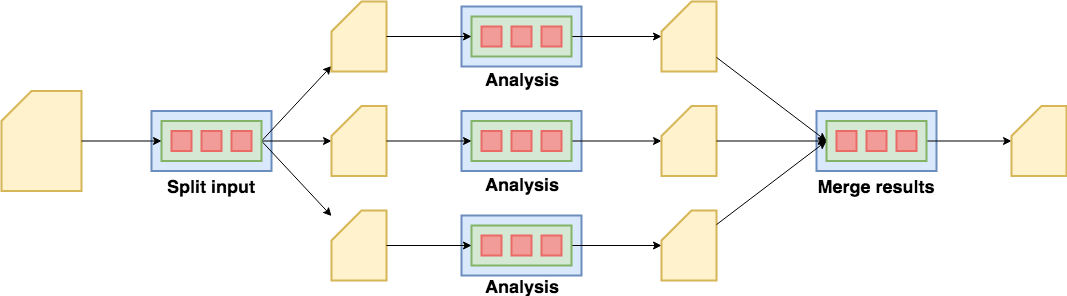

The diagram above was exported from draw.io. Its source (the exported page's mxGraphModel, read from the mxfile embedded in the PNG):
<mxGraphModel dx="1346" dy="831" grid="1" gridSize="10" guides="1" tooltips="1" connect="1" arrows="1" fold="1" page="1" pageScale="1" pageWidth="827" pageHeight="1169" math="0" shadow="0">
  <root>
    <mxCell id="0" />
    <mxCell id="1" parent="0" />
    <mxCell id="2" value="" style="rounded=0;whiteSpace=wrap;html=1;strokeWidth=2;fillColor=#dae8fc;strokeColor=#6c8ebf;" vertex="1" parent="1">
      <mxGeometry x="190" y="219.5" width="120" height="60" as="geometry" />
    </mxCell>
    <mxCell id="3" style="edgeStyle=none;rounded=0;orthogonalLoop=1;jettySize=auto;html=1;exitX=1;exitY=0.5;exitDx=0;exitDy=0;" edge="1" source="6" target="14" parent="1">
      <mxGeometry relative="1" as="geometry" />
    </mxCell>
    <mxCell id="4" style="edgeStyle=none;rounded=0;orthogonalLoop=1;jettySize=auto;html=1;" edge="1" source="6" target="13" parent="1">
      <mxGeometry relative="1" as="geometry" />
    </mxCell>
    <mxCell id="5" style="edgeStyle=none;rounded=0;orthogonalLoop=1;jettySize=auto;html=1;exitX=1;exitY=0.5;exitDx=0;exitDy=0;" edge="1" source="6" target="12" parent="1">
      <mxGeometry relative="1" as="geometry" />
    </mxCell>
    <mxCell id="6" value="" style="rounded=0;whiteSpace=wrap;html=1;strokeWidth=2;fillColor=#d5e8d4;strokeColor=#82b366;" vertex="1" parent="1">
      <mxGeometry x="200" y="229.5" width="100" height="40" as="geometry" />
    </mxCell>
    <mxCell id="7" value="" style="rounded=0;whiteSpace=wrap;html=1;strokeWidth=2;fillColor=#F19C99;strokeColor=#EA6B66;" vertex="1" parent="1">
      <mxGeometry x="210" y="239.5" width="20" height="20" as="geometry" />
    </mxCell>
    <mxCell id="8" value="" style="rounded=0;whiteSpace=wrap;html=1;strokeWidth=2;fillColor=#F19C99;strokeColor=#EA6B66;" vertex="1" parent="1">
      <mxGeometry x="240" y="239.5" width="20" height="20" as="geometry" />
    </mxCell>
    <mxCell id="9" value="" style="rounded=0;whiteSpace=wrap;html=1;strokeWidth=2;fillColor=#F19C99;strokeColor=#EA6B66;" vertex="1" parent="1">
      <mxGeometry x="270" y="239.5" width="20" height="20" as="geometry" />
    </mxCell>
    <mxCell id="10" value="" style="shape=card;whiteSpace=wrap;html=1;strokeWidth=2;fillColor=#fff2cc;strokeColor=#d6b656;" vertex="1" parent="1">
      <mxGeometry x="40" y="199.5" width="80" height="100" as="geometry" />
    </mxCell>
    <mxCell id="11" style="edgeStyle=none;rounded=0;orthogonalLoop=1;jettySize=auto;html=1;entryX=0;entryY=0.5;entryDx=0;entryDy=0;" edge="1" source="10" target="6" parent="1">
      <mxGeometry relative="1" as="geometry" />
    </mxCell>
    <mxCell id="12" value="" style="shape=card;whiteSpace=wrap;html=1;strokeWidth=2;fillColor=#fff2cc;strokeColor=#d6b656;" vertex="1" parent="1">
      <mxGeometry x="370" y="110" width="55" height="70" as="geometry" />
    </mxCell>
    <mxCell id="13" value="" style="shape=card;whiteSpace=wrap;html=1;strokeWidth=2;fillColor=#fff2cc;strokeColor=#d6b656;" vertex="1" parent="1">
      <mxGeometry x="370" y="214.5" width="55" height="70" as="geometry" />
    </mxCell>
    <mxCell id="14" value="" style="shape=card;whiteSpace=wrap;html=1;strokeWidth=2;fillColor=#fff2cc;strokeColor=#d6b656;" vertex="1" parent="1">
      <mxGeometry x="370" y="319" width="55" height="70" as="geometry" />
    </mxCell>
    <mxCell id="15" value="" style="rounded=0;whiteSpace=wrap;html=1;strokeWidth=2;fillColor=#dae8fc;strokeColor=#6c8ebf;" vertex="1" parent="1">
      <mxGeometry x="500" y="115" width="120" height="60" as="geometry" />
    </mxCell>
    <mxCell id="16" style="edgeStyle=none;rounded=0;orthogonalLoop=1;jettySize=auto;html=1;exitX=1;exitY=0.5;exitDx=0;exitDy=0;" edge="1" source="17" target="40" parent="1">
      <mxGeometry relative="1" as="geometry" />
    </mxCell>
    <mxCell id="17" value="" style="rounded=0;whiteSpace=wrap;html=1;strokeWidth=2;fillColor=#d5e8d4;strokeColor=#82b366;" vertex="1" parent="1">
      <mxGeometry x="510" y="125" width="100" height="40" as="geometry" />
    </mxCell>
    <mxCell id="18" value="" style="rounded=0;whiteSpace=wrap;html=1;strokeWidth=2;fillColor=#F19C99;strokeColor=#EA6B66;" vertex="1" parent="1">
      <mxGeometry x="520" y="135" width="20" height="20" as="geometry" />
    </mxCell>
    <mxCell id="19" value="" style="rounded=0;whiteSpace=wrap;html=1;strokeWidth=2;fillColor=#F19C99;strokeColor=#EA6B66;" vertex="1" parent="1">
      <mxGeometry x="550" y="135" width="20" height="20" as="geometry" />
    </mxCell>
    <mxCell id="20" value="" style="rounded=0;whiteSpace=wrap;html=1;strokeWidth=2;fillColor=#F19C99;strokeColor=#EA6B66;" vertex="1" parent="1">
      <mxGeometry x="580" y="135" width="20" height="20" as="geometry" />
    </mxCell>
    <mxCell id="21" value="" style="rounded=0;whiteSpace=wrap;html=1;strokeWidth=2;fillColor=#dae8fc;strokeColor=#6c8ebf;" vertex="1" parent="1">
      <mxGeometry x="500" y="219.5" width="120" height="60" as="geometry" />
    </mxCell>
    <mxCell id="22" style="edgeStyle=none;rounded=0;orthogonalLoop=1;jettySize=auto;html=1;exitX=1;exitY=0.5;exitDx=0;exitDy=0;" edge="1" source="23" target="41" parent="1">
      <mxGeometry relative="1" as="geometry" />
    </mxCell>
    <mxCell id="23" value="" style="rounded=0;whiteSpace=wrap;html=1;strokeWidth=2;fillColor=#d5e8d4;strokeColor=#82b366;" vertex="1" parent="1">
      <mxGeometry x="510" y="229.5" width="100" height="40" as="geometry" />
    </mxCell>
    <mxCell id="24" value="" style="rounded=0;whiteSpace=wrap;html=1;strokeWidth=2;fillColor=#F19C99;strokeColor=#EA6B66;" vertex="1" parent="1">
      <mxGeometry x="520" y="239.5" width="20" height="20" as="geometry" />
    </mxCell>
    <mxCell id="25" value="" style="rounded=0;whiteSpace=wrap;html=1;strokeWidth=2;fillColor=#F19C99;strokeColor=#EA6B66;" vertex="1" parent="1">
      <mxGeometry x="550" y="239.5" width="20" height="20" as="geometry" />
    </mxCell>
    <mxCell id="26" value="" style="rounded=0;whiteSpace=wrap;html=1;strokeWidth=2;fillColor=#F19C99;strokeColor=#EA6B66;" vertex="1" parent="1">
      <mxGeometry x="580" y="239.5" width="20" height="20" as="geometry" />
    </mxCell>
    <mxCell id="27" value="" style="rounded=0;whiteSpace=wrap;html=1;strokeWidth=2;fillColor=#dae8fc;strokeColor=#6c8ebf;" vertex="1" parent="1">
      <mxGeometry x="500" y="324" width="120" height="60" as="geometry" />
    </mxCell>
    <mxCell id="28" style="edgeStyle=none;rounded=0;orthogonalLoop=1;jettySize=auto;html=1;exitX=1;exitY=0.5;exitDx=0;exitDy=0;" edge="1" source="29" target="42" parent="1">
      <mxGeometry relative="1" as="geometry" />
    </mxCell>
    <mxCell id="29" value="" style="rounded=0;whiteSpace=wrap;html=1;strokeWidth=2;fillColor=#d5e8d4;strokeColor=#82b366;" vertex="1" parent="1">
      <mxGeometry x="510" y="334" width="100" height="40" as="geometry" />
    </mxCell>
    <mxCell id="30" value="" style="rounded=0;whiteSpace=wrap;html=1;strokeWidth=2;fillColor=#F19C99;strokeColor=#EA6B66;" vertex="1" parent="1">
      <mxGeometry x="520" y="344" width="20" height="20" as="geometry" />
    </mxCell>
    <mxCell id="31" value="" style="rounded=0;whiteSpace=wrap;html=1;strokeWidth=2;fillColor=#F19C99;strokeColor=#EA6B66;" vertex="1" parent="1">
      <mxGeometry x="550" y="344" width="20" height="20" as="geometry" />
    </mxCell>
    <mxCell id="32" value="" style="rounded=0;whiteSpace=wrap;html=1;strokeWidth=2;fillColor=#F19C99;strokeColor=#EA6B66;" vertex="1" parent="1">
      <mxGeometry x="580" y="344" width="20" height="20" as="geometry" />
    </mxCell>
    <mxCell id="33" style="edgeStyle=none;rounded=0;orthogonalLoop=1;jettySize=auto;html=1;exitX=1;exitY=0.5;exitDx=0;exitDy=0;exitPerimeter=0;entryX=0;entryY=0.5;entryDx=0;entryDy=0;" edge="1" source="12" target="17" parent="1">
      <mxGeometry relative="1" as="geometry" />
    </mxCell>
    <mxCell id="34" style="edgeStyle=none;rounded=0;orthogonalLoop=1;jettySize=auto;html=1;exitX=1;exitY=0.5;exitDx=0;exitDy=0;exitPerimeter=0;entryX=0;entryY=0.5;entryDx=0;entryDy=0;" edge="1" source="13" target="23" parent="1">
      <mxGeometry relative="1" as="geometry" />
    </mxCell>
    <mxCell id="35" style="edgeStyle=none;rounded=0;orthogonalLoop=1;jettySize=auto;html=1;exitX=1;exitY=0.5;exitDx=0;exitDy=0;exitPerimeter=0;entryX=0;entryY=0.5;entryDx=0;entryDy=0;" edge="1" source="14" target="29" parent="1">
      <mxGeometry relative="1" as="geometry" />
    </mxCell>
    <mxCell id="36" value="&lt;b&gt;&lt;font style=&quot;font-size: 18px&quot;&gt;Split input&lt;/font&gt;&lt;/b&gt;" style="text;html=1;strokeColor=none;fillColor=none;align=center;verticalAlign=middle;whiteSpace=wrap;rounded=0;" vertex="1" parent="1">
      <mxGeometry x="195" y="284.5" width="110" height="20" as="geometry" />
    </mxCell>
    <mxCell id="37" value="&lt;b&gt;&lt;font style=&quot;font-size: 18px&quot;&gt;Analysis&lt;/font&gt;&lt;/b&gt;" style="text;html=1;strokeColor=none;fillColor=none;align=center;verticalAlign=middle;whiteSpace=wrap;rounded=0;" vertex="1" parent="1">
      <mxGeometry x="505" y="177.5" width="110" height="20" as="geometry" />
    </mxCell>
    <mxCell id="38" value="&lt;b&gt;&lt;font style=&quot;font-size: 18px&quot;&gt;Analysis&lt;/font&gt;&lt;/b&gt;" style="text;html=1;strokeColor=none;fillColor=none;align=center;verticalAlign=middle;whiteSpace=wrap;rounded=0;" vertex="1" parent="1">
      <mxGeometry x="505" y="282" width="110" height="20" as="geometry" />
    </mxCell>
    <mxCell id="39" value="&lt;b&gt;&lt;font style=&quot;font-size: 18px&quot;&gt;Analysis&lt;/font&gt;&lt;/b&gt;" style="text;html=1;strokeColor=none;fillColor=none;align=center;verticalAlign=middle;whiteSpace=wrap;rounded=0;" vertex="1" parent="1">
      <mxGeometry x="505" y="384" width="110" height="20" as="geometry" />
    </mxCell>
    <mxCell id="40" value="" style="shape=card;whiteSpace=wrap;html=1;strokeWidth=2;fillColor=#fff2cc;strokeColor=#d6b656;" vertex="1" parent="1">
      <mxGeometry x="700" y="110" width="55" height="70" as="geometry" />
    </mxCell>
    <mxCell id="41" value="" style="shape=card;whiteSpace=wrap;html=1;strokeWidth=2;fillColor=#fff2cc;strokeColor=#d6b656;" vertex="1" parent="1">
      <mxGeometry x="700" y="214.5" width="55" height="70" as="geometry" />
    </mxCell>
    <mxCell id="42" value="" style="shape=card;whiteSpace=wrap;html=1;strokeWidth=2;fillColor=#fff2cc;strokeColor=#d6b656;" vertex="1" parent="1">
      <mxGeometry x="700" y="319" width="55" height="70" as="geometry" />
    </mxCell>
    <mxCell id="43" value="" style="rounded=0;whiteSpace=wrap;html=1;strokeWidth=2;fillColor=#dae8fc;strokeColor=#6c8ebf;" vertex="1" parent="1">
      <mxGeometry x="855" y="219.5" width="120" height="60" as="geometry" />
    </mxCell>
    <mxCell id="44" style="edgeStyle=none;rounded=0;orthogonalLoop=1;jettySize=auto;html=1;exitX=1;exitY=0.5;exitDx=0;exitDy=0;" edge="1" source="45" target="53" parent="1">
      <mxGeometry relative="1" as="geometry" />
    </mxCell>
    <mxCell id="45" value="" style="rounded=0;whiteSpace=wrap;html=1;strokeWidth=2;fillColor=#d5e8d4;strokeColor=#82b366;" vertex="1" parent="1">
      <mxGeometry x="865" y="229.5" width="100" height="40" as="geometry" />
    </mxCell>
    <mxCell id="46" value="" style="rounded=0;whiteSpace=wrap;html=1;strokeWidth=2;fillColor=#F19C99;strokeColor=#EA6B66;" vertex="1" parent="1">
      <mxGeometry x="875" y="239.5" width="20" height="20" as="geometry" />
    </mxCell>
    <mxCell id="47" value="" style="rounded=0;whiteSpace=wrap;html=1;strokeWidth=2;fillColor=#F19C99;strokeColor=#EA6B66;" vertex="1" parent="1">
      <mxGeometry x="905" y="239.5" width="20" height="20" as="geometry" />
    </mxCell>
    <mxCell id="48" value="" style="rounded=0;whiteSpace=wrap;html=1;strokeWidth=2;fillColor=#F19C99;strokeColor=#EA6B66;" vertex="1" parent="1">
      <mxGeometry x="935" y="239.5" width="20" height="20" as="geometry" />
    </mxCell>
    <mxCell id="49" value="&lt;b&gt;&lt;font style=&quot;font-size: 18px&quot;&gt;Merge results&lt;/font&gt;&lt;/b&gt;" style="text;html=1;strokeColor=none;fillColor=none;align=center;verticalAlign=middle;whiteSpace=wrap;rounded=0;" vertex="1" parent="1">
      <mxGeometry x="855" y="284.5" width="120" height="20" as="geometry" />
    </mxCell>
    <mxCell id="50" style="edgeStyle=none;rounded=0;orthogonalLoop=1;jettySize=auto;html=1;entryX=0;entryY=0.5;entryDx=0;entryDy=0;" edge="1" source="40" target="45" parent="1">
      <mxGeometry relative="1" as="geometry" />
    </mxCell>
    <mxCell id="51" style="edgeStyle=none;rounded=0;orthogonalLoop=1;jettySize=auto;html=1;entryX=0;entryY=0.5;entryDx=0;entryDy=0;" edge="1" source="41" target="45" parent="1">
      <mxGeometry relative="1" as="geometry">
        <mxPoint x="870" y="260" as="targetPoint" />
      </mxGeometry>
    </mxCell>
    <mxCell id="52" style="edgeStyle=none;rounded=0;orthogonalLoop=1;jettySize=auto;html=1;entryX=0;entryY=0.5;entryDx=0;entryDy=0;" edge="1" source="42" target="45" parent="1">
      <mxGeometry relative="1" as="geometry" />
    </mxCell>
    <mxCell id="53" value="" style="shape=card;whiteSpace=wrap;html=1;strokeWidth=2;fillColor=#fff2cc;strokeColor=#d6b656;" vertex="1" parent="1">
      <mxGeometry x="1050" y="214.5" width="55" height="70" as="geometry" />
    </mxCell>
  </root>
</mxGraphModel>